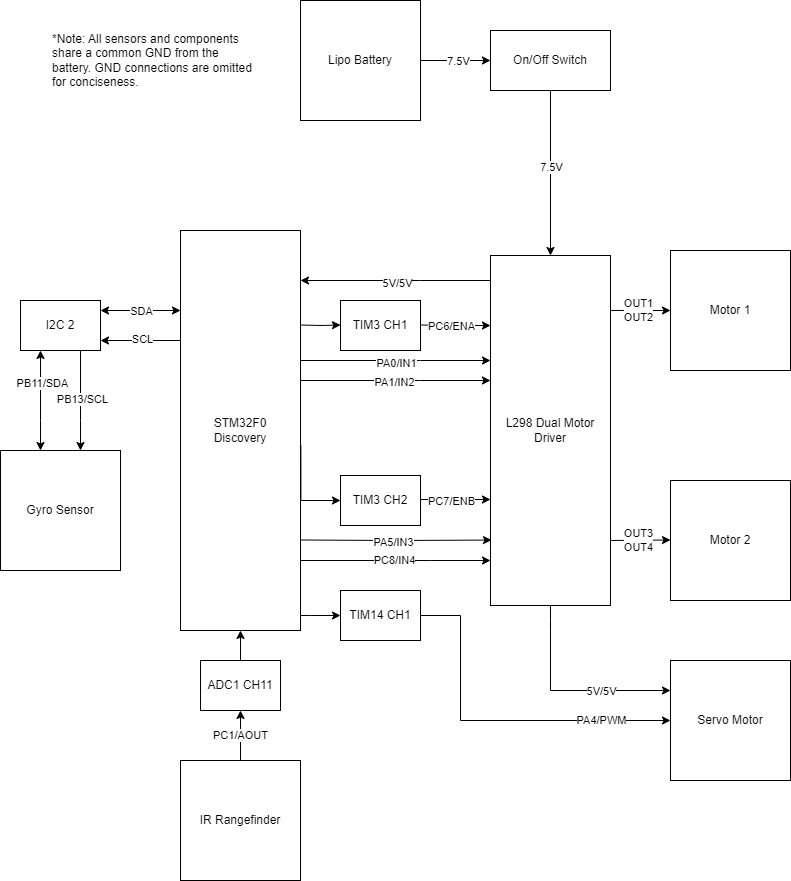

The diagram above was exported from draw.io. Its source (the exported page's mxGraphModel, read from the mxfile embedded in the PNG):
<mxGraphModel dx="1180" dy="776" grid="1" gridSize="10" guides="1" tooltips="1" connect="1" arrows="1" fold="1" page="1" pageScale="1" pageWidth="850" pageHeight="1100" background="#ffffff" math="0" shadow="0">
  <root>
    <mxCell id="0" />
    <mxCell id="1" parent="0" />
    <mxCell id="6zujXHELaMvnNn62XQ3A-20" value="" style="edgeStyle=orthogonalEdgeStyle;rounded=0;orthogonalLoop=1;jettySize=auto;html=1;" edge="1" parent="1" source="6zujXHELaMvnNn62XQ3A-1" target="6zujXHELaMvnNn62XQ3A-4">
      <mxGeometry relative="1" as="geometry">
        <Array as="points">
          <mxPoint x="440" y="410" />
          <mxPoint x="440" y="410" />
        </Array>
      </mxGeometry>
    </mxCell>
    <mxCell id="6zujXHELaMvnNn62XQ3A-27" value="PA0/IN1" style="edgeLabel;html=1;align=center;verticalAlign=middle;resizable=0;points=[];" vertex="1" connectable="0" parent="6zujXHELaMvnNn62XQ3A-20">
      <mxGeometry y="-2" relative="1" as="geometry">
        <mxPoint as="offset" />
      </mxGeometry>
    </mxCell>
    <mxCell id="6zujXHELaMvnNn62XQ3A-21" value="" style="edgeStyle=orthogonalEdgeStyle;rounded=0;orthogonalLoop=1;jettySize=auto;html=1;" edge="1" parent="1" source="6zujXHELaMvnNn62XQ3A-1" target="6zujXHELaMvnNn62XQ3A-4">
      <mxGeometry relative="1" as="geometry">
        <Array as="points">
          <mxPoint x="450" y="610" />
          <mxPoint x="450" y="610" />
        </Array>
      </mxGeometry>
    </mxCell>
    <mxCell id="6zujXHELaMvnNn62XQ3A-31" value="PC8/IN4" style="edgeLabel;html=1;align=center;verticalAlign=middle;resizable=0;points=[];" vertex="1" connectable="0" parent="6zujXHELaMvnNn62XQ3A-21">
      <mxGeometry x="-0.025" y="1" relative="1" as="geometry">
        <mxPoint as="offset" />
      </mxGeometry>
    </mxCell>
    <mxCell id="6zujXHELaMvnNn62XQ3A-22" value="" style="edgeStyle=orthogonalEdgeStyle;rounded=0;orthogonalLoop=1;jettySize=auto;html=1;entryX=0.008;entryY=0.813;entryDx=0;entryDy=0;entryPerimeter=0;" edge="1" parent="1" target="6zujXHELaMvnNn62XQ3A-4">
      <mxGeometry relative="1" as="geometry">
        <mxPoint x="320" y="589.5" as="sourcePoint" />
        <mxPoint x="480" y="589.5" as="targetPoint" />
        <Array as="points" />
      </mxGeometry>
    </mxCell>
    <mxCell id="6zujXHELaMvnNn62XQ3A-30" value="PA5/IN3" style="edgeLabel;html=1;align=center;verticalAlign=middle;resizable=0;points=[];" vertex="1" connectable="0" parent="6zujXHELaMvnNn62XQ3A-22">
      <mxGeometry x="-0.025" y="-2" relative="1" as="geometry">
        <mxPoint as="offset" />
      </mxGeometry>
    </mxCell>
    <mxCell id="6zujXHELaMvnNn62XQ3A-23" value="" style="edgeStyle=orthogonalEdgeStyle;rounded=0;orthogonalLoop=1;jettySize=auto;html=1;" edge="1" parent="1" source="6zujXHELaMvnNn62XQ3A-1" target="6zujXHELaMvnNn62XQ3A-4">
      <mxGeometry relative="1" as="geometry">
        <Array as="points">
          <mxPoint x="440" y="430" />
          <mxPoint x="440" y="430" />
        </Array>
      </mxGeometry>
    </mxCell>
    <mxCell id="6zujXHELaMvnNn62XQ3A-28" value="PA1/IN2" style="edgeLabel;html=1;align=center;verticalAlign=middle;resizable=0;points=[];" vertex="1" connectable="0" parent="6zujXHELaMvnNn62XQ3A-23">
      <mxGeometry x="-0.125" y="-1" relative="1" as="geometry">
        <mxPoint x="10" as="offset" />
      </mxGeometry>
    </mxCell>
    <mxCell id="6zujXHELaMvnNn62XQ3A-1" value="STM32F0&lt;div&gt;Discovery&lt;/div&gt;" style="rounded=0;whiteSpace=wrap;html=1;" vertex="1" parent="1">
      <mxGeometry x="200" y="280" width="120" height="400" as="geometry" />
    </mxCell>
    <mxCell id="6zujXHELaMvnNn62XQ3A-16" value="" style="edgeStyle=orthogonalEdgeStyle;rounded=0;orthogonalLoop=1;jettySize=auto;html=1;" edge="1" parent="1" source="6zujXHELaMvnNn62XQ3A-3" target="6zujXHELaMvnNn62XQ3A-15">
      <mxGeometry relative="1" as="geometry" />
    </mxCell>
    <mxCell id="6zujXHELaMvnNn62XQ3A-44" value="7.5V" style="edgeLabel;html=1;align=center;verticalAlign=middle;resizable=0;points=[];" vertex="1" connectable="0" parent="6zujXHELaMvnNn62XQ3A-16">
      <mxGeometry x="0.0571" relative="1" as="geometry">
        <mxPoint as="offset" />
      </mxGeometry>
    </mxCell>
    <mxCell id="6zujXHELaMvnNn62XQ3A-3" value="Lipo Battery" style="whiteSpace=wrap;html=1;aspect=fixed;" vertex="1" parent="1">
      <mxGeometry x="320" y="50" width="120" height="120" as="geometry" />
    </mxCell>
    <mxCell id="6zujXHELaMvnNn62XQ3A-18" value="" style="edgeStyle=orthogonalEdgeStyle;rounded=0;orthogonalLoop=1;jettySize=auto;html=1;" edge="1" parent="1" source="6zujXHELaMvnNn62XQ3A-4" target="6zujXHELaMvnNn62XQ3A-1">
      <mxGeometry relative="1" as="geometry">
        <Array as="points">
          <mxPoint x="440" y="330" />
          <mxPoint x="440" y="330" />
        </Array>
      </mxGeometry>
    </mxCell>
    <mxCell id="6zujXHELaMvnNn62XQ3A-19" value="5V/5V" style="edgeLabel;html=1;align=center;verticalAlign=middle;resizable=0;points=[];" vertex="1" connectable="0" parent="6zujXHELaMvnNn62XQ3A-18">
      <mxGeometry x="-0.1" y="2" relative="1" as="geometry">
        <mxPoint x="-8" as="offset" />
      </mxGeometry>
    </mxCell>
    <mxCell id="6zujXHELaMvnNn62XQ3A-4" value="L298 Dual Motor&lt;div&gt;Driver&lt;/div&gt;" style="rounded=0;whiteSpace=wrap;html=1;" vertex="1" parent="1">
      <mxGeometry x="510" y="305" width="120" height="350" as="geometry" />
    </mxCell>
    <mxCell id="6zujXHELaMvnNn62XQ3A-5" value="Motor 1" style="whiteSpace=wrap;html=1;aspect=fixed;" vertex="1" parent="1">
      <mxGeometry x="690" y="300" width="120" height="120" as="geometry" />
    </mxCell>
    <mxCell id="6zujXHELaMvnNn62XQ3A-6" value="Motor 2" style="whiteSpace=wrap;html=1;aspect=fixed;" vertex="1" parent="1">
      <mxGeometry x="690" y="530" width="120" height="120" as="geometry" />
    </mxCell>
    <mxCell id="6zujXHELaMvnNn62XQ3A-7" value="" style="endArrow=classic;html=1;rounded=0;exitX=1;exitY=0.157;exitDx=0;exitDy=0;exitPerimeter=0;" edge="1" parent="1" source="6zujXHELaMvnNn62XQ3A-4">
      <mxGeometry width="50" height="50" relative="1" as="geometry">
        <mxPoint x="620" y="360" as="sourcePoint" />
        <mxPoint x="690" y="360" as="targetPoint" />
      </mxGeometry>
    </mxCell>
    <mxCell id="6zujXHELaMvnNn62XQ3A-8" value="OUT1&lt;div&gt;OUT2&lt;/div&gt;" style="edgeLabel;html=1;align=center;verticalAlign=middle;resizable=0;points=[];" vertex="1" connectable="0" parent="6zujXHELaMvnNn62XQ3A-7">
      <mxGeometry x="-0.08" relative="1" as="geometry">
        <mxPoint as="offset" />
      </mxGeometry>
    </mxCell>
    <mxCell id="6zujXHELaMvnNn62XQ3A-9" value="" style="endArrow=classic;html=1;rounded=0;" edge="1" parent="1">
      <mxGeometry width="50" height="50" relative="1" as="geometry">
        <mxPoint x="630" y="590" as="sourcePoint" />
        <mxPoint x="690" y="589.5" as="targetPoint" />
      </mxGeometry>
    </mxCell>
    <mxCell id="6zujXHELaMvnNn62XQ3A-10" value="OUT3&lt;div&gt;OUT4&lt;/div&gt;" style="edgeLabel;html=1;align=center;verticalAlign=middle;resizable=0;points=[];" vertex="1" connectable="0" parent="6zujXHELaMvnNn62XQ3A-9">
      <mxGeometry x="-0.08" relative="1" as="geometry">
        <mxPoint as="offset" />
      </mxGeometry>
    </mxCell>
    <mxCell id="6zujXHELaMvnNn62XQ3A-17" style="edgeStyle=orthogonalEdgeStyle;rounded=0;orthogonalLoop=1;jettySize=auto;html=1;entryX=0.5;entryY=0;entryDx=0;entryDy=0;" edge="1" parent="1" source="6zujXHELaMvnNn62XQ3A-15" target="6zujXHELaMvnNn62XQ3A-4">
      <mxGeometry relative="1" as="geometry" />
    </mxCell>
    <mxCell id="6zujXHELaMvnNn62XQ3A-45" value="7.5V" style="edgeLabel;html=1;align=center;verticalAlign=middle;resizable=0;points=[];" vertex="1" connectable="0" parent="6zujXHELaMvnNn62XQ3A-17">
      <mxGeometry x="-0.0828" y="3" relative="1" as="geometry">
        <mxPoint x="-3" as="offset" />
      </mxGeometry>
    </mxCell>
    <mxCell id="6zujXHELaMvnNn62XQ3A-15" value="On/Off Switch" style="rounded=0;whiteSpace=wrap;html=1;" vertex="1" parent="1">
      <mxGeometry x="510" y="80" width="120" height="60" as="geometry" />
    </mxCell>
    <mxCell id="6zujXHELaMvnNn62XQ3A-32" value="TIM3 CH1" style="rounded=0;whiteSpace=wrap;html=1;" vertex="1" parent="1">
      <mxGeometry x="360" y="350" width="80" height="50" as="geometry" />
    </mxCell>
    <mxCell id="6zujXHELaMvnNn62XQ3A-35" value="" style="edgeStyle=orthogonalEdgeStyle;rounded=0;orthogonalLoop=1;jettySize=auto;html=1;exitX=1.003;exitY=0.538;exitDx=0;exitDy=0;exitPerimeter=0;" edge="1" parent="1" source="6zujXHELaMvnNn62XQ3A-1" target="6zujXHELaMvnNn62XQ3A-33">
      <mxGeometry relative="1" as="geometry">
        <Array as="points">
          <mxPoint x="320" y="550" />
        </Array>
      </mxGeometry>
    </mxCell>
    <mxCell id="6zujXHELaMvnNn62XQ3A-33" value="TIM3 CH2" style="rounded=0;whiteSpace=wrap;html=1;" vertex="1" parent="1">
      <mxGeometry x="360" y="525" width="80" height="50" as="geometry" />
    </mxCell>
    <mxCell id="6zujXHELaMvnNn62XQ3A-36" value="" style="edgeStyle=orthogonalEdgeStyle;rounded=0;orthogonalLoop=1;jettySize=auto;html=1;exitX=1.003;exitY=0.538;exitDx=0;exitDy=0;exitPerimeter=0;" edge="1" parent="1">
      <mxGeometry relative="1" as="geometry">
        <mxPoint x="320" y="374.5" as="sourcePoint" />
        <mxPoint x="360" y="374.5" as="targetPoint" />
      </mxGeometry>
    </mxCell>
    <mxCell id="6zujXHELaMvnNn62XQ3A-37" value="" style="edgeStyle=orthogonalEdgeStyle;rounded=0;orthogonalLoop=1;jettySize=auto;html=1;exitX=1.003;exitY=0.538;exitDx=0;exitDy=0;exitPerimeter=0;" edge="1" parent="1">
      <mxGeometry relative="1" as="geometry">
        <mxPoint x="440" y="549" as="sourcePoint" />
        <mxPoint x="510" y="549" as="targetPoint" />
      </mxGeometry>
    </mxCell>
    <mxCell id="6zujXHELaMvnNn62XQ3A-43" value="PC7/ENB" style="edgeLabel;html=1;align=center;verticalAlign=middle;resizable=0;points=[];" vertex="1" connectable="0" parent="6zujXHELaMvnNn62XQ3A-37">
      <mxGeometry x="0.1143" y="-2" relative="1" as="geometry">
        <mxPoint x="-9" y="-1" as="offset" />
      </mxGeometry>
    </mxCell>
    <mxCell id="6zujXHELaMvnNn62XQ3A-38" value="" style="edgeStyle=orthogonalEdgeStyle;rounded=0;orthogonalLoop=1;jettySize=auto;html=1;exitX=1.003;exitY=0.538;exitDx=0;exitDy=0;exitPerimeter=0;" edge="1" parent="1">
      <mxGeometry relative="1" as="geometry">
        <mxPoint x="440" y="374.5" as="sourcePoint" />
        <mxPoint x="510" y="375" as="targetPoint" />
      </mxGeometry>
    </mxCell>
    <mxCell id="6zujXHELaMvnNn62XQ3A-42" value="PC6/ENA" style="edgeLabel;html=1;align=center;verticalAlign=middle;resizable=0;points=[];" vertex="1" connectable="0" parent="6zujXHELaMvnNn62XQ3A-38">
      <mxGeometry x="0.0071" y="2" relative="1" as="geometry">
        <mxPoint x="-5" y="2" as="offset" />
      </mxGeometry>
    </mxCell>
    <mxCell id="6zujXHELaMvnNn62XQ3A-48" value="" style="edgeStyle=orthogonalEdgeStyle;rounded=0;orthogonalLoop=1;jettySize=auto;html=1;startArrow=classic;startFill=1;" edge="1" parent="1" source="6zujXHELaMvnNn62XQ3A-1" target="6zujXHELaMvnNn62XQ3A-46">
      <mxGeometry relative="1" as="geometry">
        <Array as="points">
          <mxPoint x="160" y="360" />
          <mxPoint x="160" y="360" />
        </Array>
      </mxGeometry>
    </mxCell>
    <mxCell id="6zujXHELaMvnNn62XQ3A-53" value="SDA" style="edgeLabel;html=1;align=center;verticalAlign=middle;resizable=0;points=[];" vertex="1" connectable="0" parent="6zujXHELaMvnNn62XQ3A-48">
      <mxGeometry x="0.05" y="1" relative="1" as="geometry">
        <mxPoint x="2" y="-1" as="offset" />
      </mxGeometry>
    </mxCell>
    <mxCell id="6zujXHELaMvnNn62XQ3A-49" value="" style="edgeStyle=orthogonalEdgeStyle;rounded=0;orthogonalLoop=1;jettySize=auto;html=1;startArrow=classic;startFill=1;" edge="1" parent="1" source="6zujXHELaMvnNn62XQ3A-46" target="6zujXHELaMvnNn62XQ3A-47">
      <mxGeometry relative="1" as="geometry">
        <Array as="points">
          <mxPoint x="60" y="470" />
          <mxPoint x="60" y="470" />
        </Array>
      </mxGeometry>
    </mxCell>
    <mxCell id="6zujXHELaMvnNn62XQ3A-55" value="PB11/SDA" style="edgeLabel;html=1;align=center;verticalAlign=middle;resizable=0;points=[];" vertex="1" connectable="0" parent="6zujXHELaMvnNn62XQ3A-49">
      <mxGeometry x="-0.0625" y="1" relative="1" as="geometry">
        <mxPoint y="-15" as="offset" />
      </mxGeometry>
    </mxCell>
    <mxCell id="6zujXHELaMvnNn62XQ3A-51" value="" style="edgeStyle=orthogonalEdgeStyle;rounded=0;orthogonalLoop=1;jettySize=auto;html=1;" edge="1" parent="1" source="6zujXHELaMvnNn62XQ3A-46" target="6zujXHELaMvnNn62XQ3A-47">
      <mxGeometry relative="1" as="geometry">
        <Array as="points">
          <mxPoint x="100" y="470" />
          <mxPoint x="100" y="470" />
        </Array>
      </mxGeometry>
    </mxCell>
    <mxCell id="6zujXHELaMvnNn62XQ3A-56" value="PB13/SCL" style="edgeLabel;html=1;align=center;verticalAlign=middle;resizable=0;points=[];" vertex="1" connectable="0" parent="6zujXHELaMvnNn62XQ3A-51">
      <mxGeometry x="-0.0375" y="1" relative="1" as="geometry">
        <mxPoint as="offset" />
      </mxGeometry>
    </mxCell>
    <mxCell id="6zujXHELaMvnNn62XQ3A-52" value="" style="edgeStyle=orthogonalEdgeStyle;rounded=0;orthogonalLoop=1;jettySize=auto;html=1;" edge="1" parent="1" source="6zujXHELaMvnNn62XQ3A-1" target="6zujXHELaMvnNn62XQ3A-46">
      <mxGeometry relative="1" as="geometry">
        <Array as="points">
          <mxPoint x="170" y="390" />
          <mxPoint x="170" y="390" />
        </Array>
      </mxGeometry>
    </mxCell>
    <mxCell id="6zujXHELaMvnNn62XQ3A-54" value="SCL" style="edgeLabel;html=1;align=center;verticalAlign=middle;resizable=0;points=[];" vertex="1" connectable="0" parent="6zujXHELaMvnNn62XQ3A-52">
      <mxGeometry x="-0.025" y="-2" relative="1" as="geometry">
        <mxPoint as="offset" />
      </mxGeometry>
    </mxCell>
    <mxCell id="6zujXHELaMvnNn62XQ3A-46" value="I2C 2" style="rounded=0;whiteSpace=wrap;html=1;" vertex="1" parent="1">
      <mxGeometry x="40" y="350" width="80" height="50" as="geometry" />
    </mxCell>
    <mxCell id="6zujXHELaMvnNn62XQ3A-47" value="Gyro Sensor" style="whiteSpace=wrap;html=1;aspect=fixed;" vertex="1" parent="1">
      <mxGeometry x="20" y="500" width="120" height="120" as="geometry" />
    </mxCell>
    <mxCell id="6zujXHELaMvnNn62XQ3A-57" value="Servo Motor" style="whiteSpace=wrap;html=1;aspect=fixed;" vertex="1" parent="1">
      <mxGeometry x="690" y="710" width="120" height="120" as="geometry" />
    </mxCell>
    <mxCell id="6zujXHELaMvnNn62XQ3A-58" value="" style="endArrow=classic;html=1;rounded=0;entryX=0;entryY=0.25;entryDx=0;entryDy=0;exitX=0.5;exitY=1;exitDx=0;exitDy=0;" edge="1" parent="1" source="6zujXHELaMvnNn62XQ3A-4" target="6zujXHELaMvnNn62XQ3A-57">
      <mxGeometry width="50" height="50" relative="1" as="geometry">
        <mxPoint x="450" y="630" as="sourcePoint" />
        <mxPoint x="450" y="550" as="targetPoint" />
        <Array as="points">
          <mxPoint x="570" y="670" />
          <mxPoint x="570" y="680" />
          <mxPoint x="570" y="740" />
        </Array>
      </mxGeometry>
    </mxCell>
    <mxCell id="6zujXHELaMvnNn62XQ3A-59" value="5V/5V" style="edgeLabel;html=1;align=center;verticalAlign=middle;resizable=0;points=[];" vertex="1" connectable="0" parent="6zujXHELaMvnNn62XQ3A-58">
      <mxGeometry x="-0.4308" y="-1" relative="1" as="geometry">
        <mxPoint x="51" y="27" as="offset" />
      </mxGeometry>
    </mxCell>
    <mxCell id="6zujXHELaMvnNn62XQ3A-61" value="" style="edgeStyle=orthogonalEdgeStyle;rounded=0;orthogonalLoop=1;jettySize=auto;html=1;" edge="1" parent="1" source="6zujXHELaMvnNn62XQ3A-1" target="6zujXHELaMvnNn62XQ3A-60">
      <mxGeometry relative="1" as="geometry">
        <Array as="points">
          <mxPoint x="330" y="665" />
          <mxPoint x="330" y="665" />
        </Array>
      </mxGeometry>
    </mxCell>
    <mxCell id="6zujXHELaMvnNn62XQ3A-60" value="TIM14 CH1" style="rounded=0;whiteSpace=wrap;html=1;" vertex="1" parent="1">
      <mxGeometry x="360" y="640" width="80" height="50" as="geometry" />
    </mxCell>
    <mxCell id="6zujXHELaMvnNn62XQ3A-62" value="" style="endArrow=classic;html=1;rounded=0;exitX=1;exitY=0.5;exitDx=0;exitDy=0;entryX=0;entryY=0.5;entryDx=0;entryDy=0;" edge="1" parent="1" source="6zujXHELaMvnNn62XQ3A-60" target="6zujXHELaMvnNn62XQ3A-57">
      <mxGeometry width="50" height="50" relative="1" as="geometry">
        <mxPoint x="400" y="600" as="sourcePoint" />
        <mxPoint x="450" y="550" as="targetPoint" />
        <Array as="points">
          <mxPoint x="480" y="665" />
          <mxPoint x="480" y="770" />
        </Array>
      </mxGeometry>
    </mxCell>
    <mxCell id="6zujXHELaMvnNn62XQ3A-63" value="PA4/PWM" style="edgeLabel;html=1;align=center;verticalAlign=middle;resizable=0;points=[];" vertex="1" connectable="0" parent="6zujXHELaMvnNn62XQ3A-62">
      <mxGeometry x="0.3746" y="1" relative="1" as="geometry">
        <mxPoint x="41" as="offset" />
      </mxGeometry>
    </mxCell>
    <mxCell id="6zujXHELaMvnNn62XQ3A-67" value="" style="edgeStyle=orthogonalEdgeStyle;rounded=0;orthogonalLoop=1;jettySize=auto;html=1;" edge="1" parent="1" source="6zujXHELaMvnNn62XQ3A-64" target="6zujXHELaMvnNn62XQ3A-65">
      <mxGeometry relative="1" as="geometry" />
    </mxCell>
    <mxCell id="6zujXHELaMvnNn62XQ3A-68" value="PC1/AOUT" style="edgeLabel;html=1;align=center;verticalAlign=middle;resizable=0;points=[];" vertex="1" connectable="0" parent="6zujXHELaMvnNn62XQ3A-67">
      <mxGeometry x="0.0533" y="1" relative="1" as="geometry">
        <mxPoint as="offset" />
      </mxGeometry>
    </mxCell>
    <mxCell id="6zujXHELaMvnNn62XQ3A-64" value="IR Rangefinder" style="whiteSpace=wrap;html=1;aspect=fixed;" vertex="1" parent="1">
      <mxGeometry x="200" y="810" width="120" height="120" as="geometry" />
    </mxCell>
    <mxCell id="6zujXHELaMvnNn62XQ3A-66" value="" style="edgeStyle=orthogonalEdgeStyle;rounded=0;orthogonalLoop=1;jettySize=auto;html=1;" edge="1" parent="1" source="6zujXHELaMvnNn62XQ3A-65" target="6zujXHELaMvnNn62XQ3A-1">
      <mxGeometry relative="1" as="geometry" />
    </mxCell>
    <mxCell id="6zujXHELaMvnNn62XQ3A-65" value="ADC1 CH11" style="rounded=0;whiteSpace=wrap;html=1;" vertex="1" parent="1">
      <mxGeometry x="220" y="710" width="80" height="50" as="geometry" />
    </mxCell>
    <mxCell id="6zujXHELaMvnNn62XQ3A-69" value="*Note: All sensors and components&lt;div&gt;share a common GND from the&lt;/div&gt;&lt;div&gt;battery. GND connections are omitted&lt;/div&gt;&lt;div&gt;for conciseness.&lt;/div&gt;" style="text;html=1;align=left;verticalAlign=middle;resizable=0;points=[];autosize=1;strokeColor=none;fillColor=none;" vertex="1" parent="1">
      <mxGeometry x="70" y="75" width="220" height="70" as="geometry" />
    </mxCell>
  </root>
</mxGraphModel>